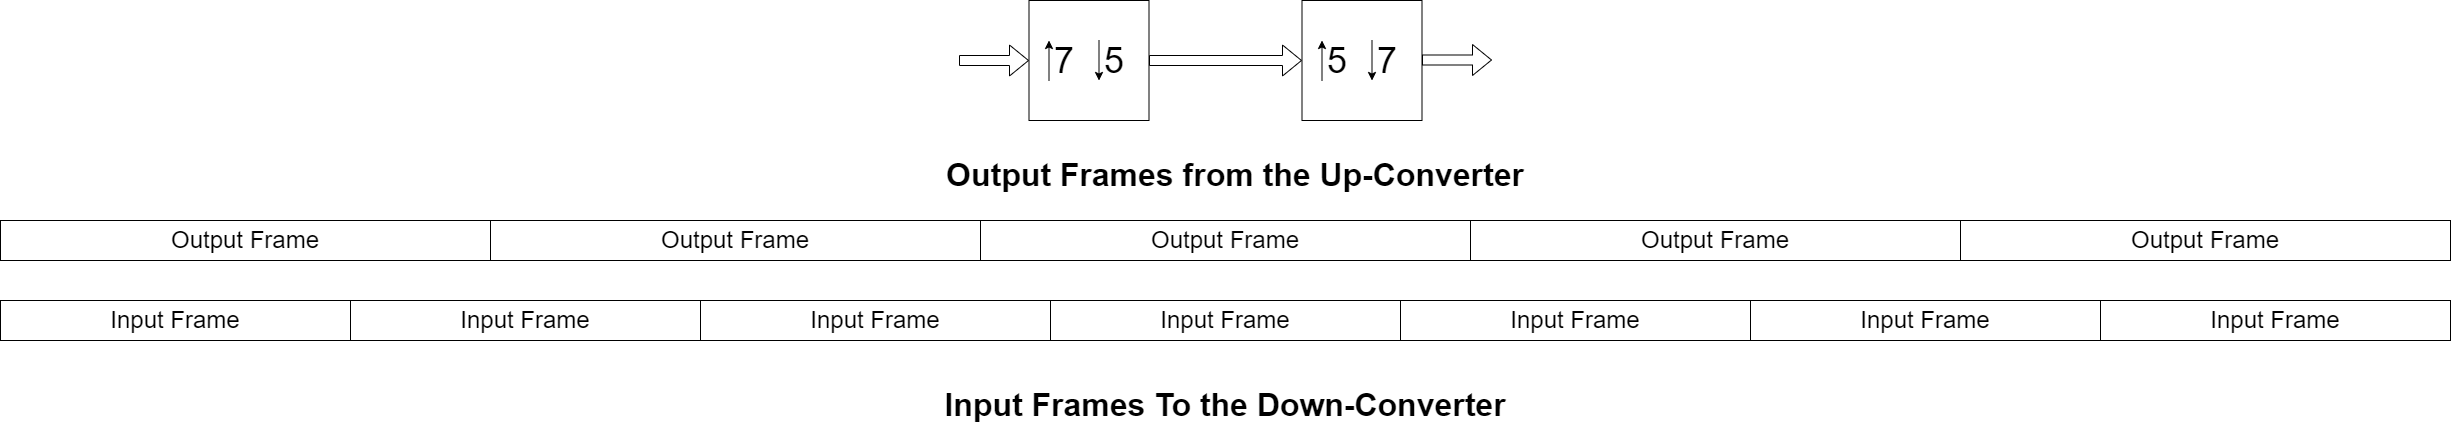

The diagram above was exported from draw.io. Its source (the exported page's mxGraphModel, read from the mxfile embedded in the PNG):
<mxGraphModel dx="3345" dy="1380" grid="1" gridSize="10" guides="1" tooltips="1" connect="1" arrows="1" fold="1" page="1" pageScale="1" pageWidth="3300" pageHeight="4681" math="0" shadow="0">
  <root>
    <mxCell id="0" />
    <mxCell id="1" parent="0" />
    <mxCell id="8Ty9_YKqlp-5HHXpMsfg-1" value="&lt;font style=&quot;font-size: 24px;&quot;&gt;Input Frame&lt;/font&gt;" style="rounded=0;whiteSpace=wrap;html=1;" parent="1" vertex="1">
      <mxGeometry x="860" y="480" width="350" height="40" as="geometry" />
    </mxCell>
    <mxCell id="8Ty9_YKqlp-5HHXpMsfg-3" value="&lt;font style=&quot;font-size: 24px;&quot;&gt;Output Frame&lt;/font&gt;" style="rounded=0;whiteSpace=wrap;html=1;" parent="1" vertex="1">
      <mxGeometry x="510" y="400" width="490" height="40" as="geometry" />
    </mxCell>
    <mxCell id="8Ty9_YKqlp-5HHXpMsfg-5" value="&lt;font style=&quot;font-size: 24px;&quot;&gt;Output Frame&lt;/font&gt;" style="rounded=0;whiteSpace=wrap;html=1;" parent="1" vertex="1">
      <mxGeometry x="1000" y="400" width="490" height="40" as="geometry" />
    </mxCell>
    <mxCell id="8Ty9_YKqlp-5HHXpMsfg-6" value="&lt;font style=&quot;font-size: 24px;&quot;&gt;Output Frame&lt;/font&gt;" style="rounded=0;whiteSpace=wrap;html=1;" parent="1" vertex="1">
      <mxGeometry x="1490" y="400" width="490" height="40" as="geometry" />
    </mxCell>
    <mxCell id="8Ty9_YKqlp-5HHXpMsfg-7" value="&lt;font style=&quot;font-size: 24px;&quot;&gt;Output Frame&lt;/font&gt;" style="rounded=0;whiteSpace=wrap;html=1;" parent="1" vertex="1">
      <mxGeometry x="1980" y="400" width="490" height="40" as="geometry" />
    </mxCell>
    <mxCell id="8Ty9_YKqlp-5HHXpMsfg-8" value="&lt;font style=&quot;font-size: 24px;&quot;&gt;Output Frame&lt;/font&gt;" style="rounded=0;whiteSpace=wrap;html=1;" parent="1" vertex="1">
      <mxGeometry x="2470" y="400" width="490" height="40" as="geometry" />
    </mxCell>
    <mxCell id="8Ty9_YKqlp-5HHXpMsfg-9" value="&lt;font style=&quot;font-size: 24px;&quot;&gt;Input Frame&lt;/font&gt;" style="rounded=0;whiteSpace=wrap;html=1;" parent="1" vertex="1">
      <mxGeometry x="510" y="480" width="350" height="40" as="geometry" />
    </mxCell>
    <mxCell id="8Ty9_YKqlp-5HHXpMsfg-10" value="&lt;font style=&quot;font-size: 24px;&quot;&gt;Input Frame&lt;/font&gt;" style="rounded=0;whiteSpace=wrap;html=1;" parent="1" vertex="1">
      <mxGeometry x="1210" y="480" width="350" height="40" as="geometry" />
    </mxCell>
    <mxCell id="8Ty9_YKqlp-5HHXpMsfg-11" value="&lt;font style=&quot;font-size: 24px;&quot;&gt;Input Frame&lt;/font&gt;" style="rounded=0;whiteSpace=wrap;html=1;" parent="1" vertex="1">
      <mxGeometry x="1910" y="480" width="350" height="40" as="geometry" />
    </mxCell>
    <mxCell id="8Ty9_YKqlp-5HHXpMsfg-12" value="&lt;font style=&quot;font-size: 24px;&quot;&gt;Input Frame&lt;/font&gt;" style="rounded=0;whiteSpace=wrap;html=1;" parent="1" vertex="1">
      <mxGeometry x="1560" y="480" width="350" height="40" as="geometry" />
    </mxCell>
    <mxCell id="8Ty9_YKqlp-5HHXpMsfg-13" value="&lt;font style=&quot;font-size: 24px;&quot;&gt;Input Frame&lt;/font&gt;" style="rounded=0;whiteSpace=wrap;html=1;" parent="1" vertex="1">
      <mxGeometry x="2260" y="480" width="350" height="40" as="geometry" />
    </mxCell>
    <mxCell id="8Ty9_YKqlp-5HHXpMsfg-14" value="&lt;font style=&quot;font-size: 24px;&quot;&gt;Input Frame&lt;/font&gt;" style="rounded=0;whiteSpace=wrap;html=1;" parent="1" vertex="1">
      <mxGeometry x="2610" y="480" width="350" height="40" as="geometry" />
    </mxCell>
    <mxCell id="8Ty9_YKqlp-5HHXpMsfg-15" value="&lt;font size=&quot;1&quot; style=&quot;&quot;&gt;&lt;b style=&quot;font-size: 32px;&quot;&gt;Input Frames To the Down-Converter&lt;/b&gt;&lt;/font&gt;" style="text;html=1;strokeColor=none;fillColor=none;align=center;verticalAlign=middle;whiteSpace=wrap;rounded=0;" parent="1" vertex="1">
      <mxGeometry x="1435" y="570" width="600" height="30" as="geometry" />
    </mxCell>
    <mxCell id="8Ty9_YKqlp-5HHXpMsfg-16" value="&lt;font size=&quot;1&quot; style=&quot;&quot;&gt;&lt;b style=&quot;font-size: 32px;&quot;&gt;Output Frames from the Up-Converter&lt;/b&gt;&lt;/font&gt;" style="text;html=1;strokeColor=none;fillColor=none;align=center;verticalAlign=middle;whiteSpace=wrap;rounded=0;" parent="1" vertex="1">
      <mxGeometry x="1445" y="340" width="600" height="30" as="geometry" />
    </mxCell>
    <mxCell id="uX5_EvMUQ1BnZ5N1fdsD-1" value="&lt;font style=&quot;font-size: 36px;&quot;&gt;5&amp;nbsp; &amp;nbsp;7&lt;/font&gt;" style="whiteSpace=wrap;html=1;aspect=fixed;" vertex="1" parent="1">
      <mxGeometry x="1811.5" y="180" width="120" height="120" as="geometry" />
    </mxCell>
    <mxCell id="uX5_EvMUQ1BnZ5N1fdsD-2" value="" style="endArrow=classic;html=1;rounded=0;" edge="1" parent="1">
      <mxGeometry width="50" height="50" relative="1" as="geometry">
        <mxPoint x="1831.5" y="260" as="sourcePoint" />
        <mxPoint x="1831.5" y="220" as="targetPoint" />
      </mxGeometry>
    </mxCell>
    <mxCell id="uX5_EvMUQ1BnZ5N1fdsD-3" value="" style="endArrow=classic;html=1;rounded=0;" edge="1" parent="1">
      <mxGeometry width="50" height="50" relative="1" as="geometry">
        <mxPoint x="1881.5" y="220" as="sourcePoint" />
        <mxPoint x="1881.5" y="260" as="targetPoint" />
      </mxGeometry>
    </mxCell>
    <mxCell id="uX5_EvMUQ1BnZ5N1fdsD-5" value="" style="shape=flexArrow;endArrow=classic;html=1;rounded=0;" edge="1" parent="1">
      <mxGeometry width="50" height="50" relative="1" as="geometry">
        <mxPoint x="1931.5" y="239.5" as="sourcePoint" />
        <mxPoint x="2001.5" y="239.5" as="targetPoint" />
      </mxGeometry>
    </mxCell>
    <mxCell id="uX5_EvMUQ1BnZ5N1fdsD-6" value="&lt;font style=&quot;font-size: 36px;&quot;&gt;7&amp;nbsp; &amp;nbsp;5&lt;/font&gt;" style="whiteSpace=wrap;html=1;aspect=fixed;" vertex="1" parent="1">
      <mxGeometry x="1538.5" y="180" width="120" height="120" as="geometry" />
    </mxCell>
    <mxCell id="uX5_EvMUQ1BnZ5N1fdsD-7" value="" style="endArrow=classic;html=1;rounded=0;" edge="1" parent="1">
      <mxGeometry width="50" height="50" relative="1" as="geometry">
        <mxPoint x="1558.5" y="260" as="sourcePoint" />
        <mxPoint x="1558.5" y="220" as="targetPoint" />
      </mxGeometry>
    </mxCell>
    <mxCell id="uX5_EvMUQ1BnZ5N1fdsD-8" value="" style="endArrow=classic;html=1;rounded=0;" edge="1" parent="1">
      <mxGeometry width="50" height="50" relative="1" as="geometry">
        <mxPoint x="1608.5" y="220" as="sourcePoint" />
        <mxPoint x="1608.5" y="260" as="targetPoint" />
      </mxGeometry>
    </mxCell>
    <mxCell id="uX5_EvMUQ1BnZ5N1fdsD-9" value="" style="shape=flexArrow;endArrow=classic;html=1;rounded=0;" edge="1" parent="1">
      <mxGeometry width="50" height="50" relative="1" as="geometry">
        <mxPoint x="1468.5" y="240" as="sourcePoint" />
        <mxPoint x="1538.5" y="240" as="targetPoint" />
      </mxGeometry>
    </mxCell>
    <mxCell id="uX5_EvMUQ1BnZ5N1fdsD-10" value="" style="shape=flexArrow;endArrow=classic;html=1;rounded=0;exitX=1;exitY=0.5;exitDx=0;exitDy=0;" edge="1" parent="1" source="uX5_EvMUQ1BnZ5N1fdsD-6">
      <mxGeometry width="50" height="50" relative="1" as="geometry">
        <mxPoint x="1671.5" y="240" as="sourcePoint" />
        <mxPoint x="1811.5" y="240" as="targetPoint" />
      </mxGeometry>
    </mxCell>
  </root>
</mxGraphModel>